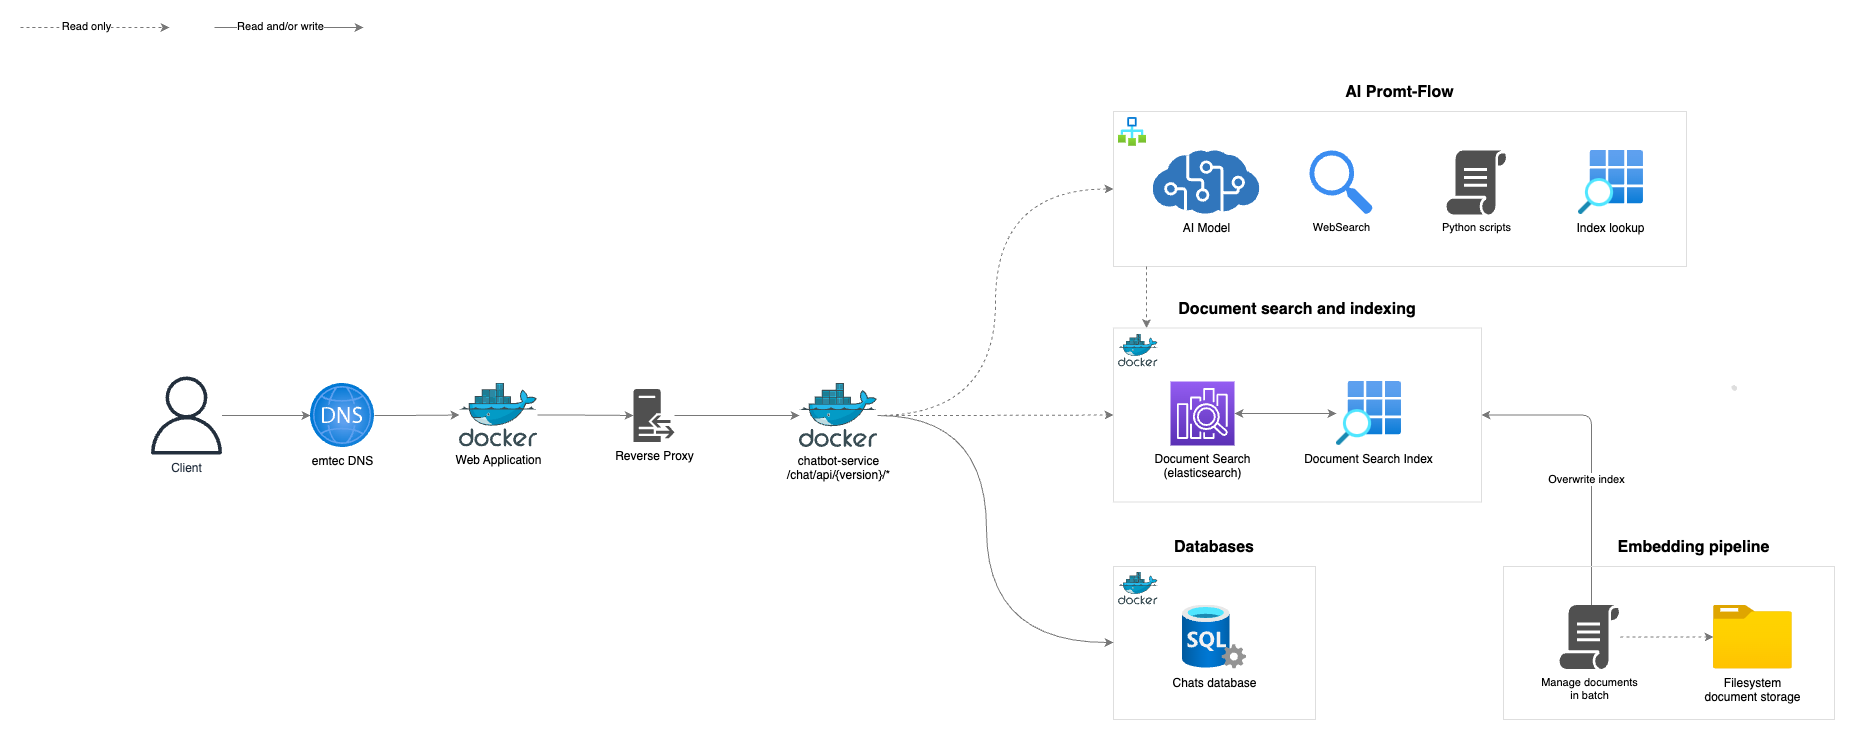

The diagram above was exported from draw.io. Its source (the exported page's mxGraphModel, read from the mxfile embedded in the PNG):
<mxGraphModel dx="1938" dy="950" grid="0" gridSize="10" guides="1" tooltips="1" connect="1" arrows="1" fold="1" page="0" pageScale="1" pageWidth="827" pageHeight="1169" background="#ffffff" math="0" shadow="0">
  <root>
    <mxCell id="0" />
    <mxCell id="1" parent="0" />
    <mxCell id="27" value="AI Promt-Flow" style="rounded=0;whiteSpace=wrap;html=1;fillColor=none;labelPosition=center;verticalLabelPosition=top;align=center;verticalAlign=bottom;spacingBottom=7;fontStyle=1;fontSize=16;strokeColor=#dedede;" parent="1" vertex="1">
      <mxGeometry x="1008" y="107" width="573" height="155" as="geometry" />
    </mxCell>
    <mxCell id="37" value="Databases" style="rounded=0;whiteSpace=wrap;html=1;fillColor=none;labelPosition=center;verticalLabelPosition=top;align=center;verticalAlign=bottom;spacingBottom=7;fontStyle=1;fontSize=16;strokeColor=#dedede;labelBackgroundColor=default;" parent="1" vertex="1">
      <mxGeometry x="1008" y="562" width="202" height="153" as="geometry" />
    </mxCell>
    <mxCell id="26" value="Document search and indexing" style="rounded=0;whiteSpace=wrap;html=1;fillColor=none;labelPosition=center;verticalLabelPosition=top;align=center;verticalAlign=bottom;spacingBottom=7;fontStyle=1;fontSize=16;strokeColor=#dedede;" parent="1" vertex="1">
      <mxGeometry x="1008" y="323.5" width="368" height="174" as="geometry" />
    </mxCell>
    <mxCell id="38" style="edgeStyle=orthogonalEdgeStyle;curved=1;html=1;strokeColor=#787878;fontSize=16;startArrow=none;startFill=0;" parent="1" source="73" target="37" edge="1">
      <mxGeometry relative="1" as="geometry">
        <mxPoint x="891" y="410.9999999999998" as="sourcePoint" />
        <Array as="points">
          <mxPoint x="881" y="411" />
          <mxPoint x="881" y="638" />
        </Array>
      </mxGeometry>
    </mxCell>
    <mxCell id="40" style="edgeStyle=orthogonalEdgeStyle;curved=1;html=1;strokeColor=#787878;fontSize=16;startArrow=none;startFill=0;dashed=1;" parent="1" source="73" target="26" edge="1">
      <mxGeometry relative="1" as="geometry">
        <mxPoint x="891" y="410.9999999999998" as="sourcePoint" />
      </mxGeometry>
    </mxCell>
    <mxCell id="12" style="edgeStyle=orthogonalEdgeStyle;curved=1;html=1;strokeColor=#787878;" parent="1" source="10" target="69" edge="1">
      <mxGeometry relative="1" as="geometry">
        <mxPoint x="170" y="411" as="targetPoint" />
      </mxGeometry>
    </mxCell>
    <mxCell id="10" value="Client" style="sketch=0;outlineConnect=0;fontColor=#232F3E;gradientColor=none;fillColor=#232F3D;strokeColor=none;dashed=0;verticalLabelPosition=bottom;verticalAlign=top;align=center;html=1;fontSize=12;fontStyle=0;aspect=fixed;pointerEvents=1;shape=mxgraph.aws4.user;" parent="1" vertex="1">
      <mxGeometry x="42" y="372" width="78" height="78" as="geometry" />
    </mxCell>
    <mxCell id="34" style="edgeStyle=orthogonalEdgeStyle;curved=1;html=1;entryX=0;entryY=0.5;entryDx=0;entryDy=0;strokeColor=#787878;fontSize=16;startArrow=none;startFill=0;dashed=1;" parent="1" source="73" target="27" edge="1">
      <mxGeometry relative="1" as="geometry">
        <mxPoint x="891" y="410.9999999999998" as="sourcePoint" />
      </mxGeometry>
    </mxCell>
    <mxCell id="19" style="edgeStyle=orthogonalEdgeStyle;curved=1;html=1;strokeColor=#787878;fontSize=16;" parent="1" source="71" target="73" edge="1">
      <mxGeometry relative="1" as="geometry">
        <mxPoint x="592" y="411" as="sourcePoint" />
        <mxPoint x="678" y="410.9999999999998" as="targetPoint" />
      </mxGeometry>
    </mxCell>
    <mxCell id="24" style="edgeStyle=orthogonalEdgeStyle;curved=1;html=1;strokeColor=#787878;fontSize=16;startArrow=classic;startFill=1;exitX=1;exitY=0.5;exitDx=0;exitDy=0;exitPerimeter=0;" parent="1" source="78" target="23" edge="1">
      <mxGeometry relative="1" as="geometry">
        <mxPoint x="1137" y="410.5" as="sourcePoint" />
      </mxGeometry>
    </mxCell>
    <mxCell id="23" value="Document Search Index" style="aspect=fixed;html=1;points=[];align=center;image;fontSize=12;image=img/lib/azure2/general/Search_Grid.svg;strokeColor=#dedede;fillColor=none;" parent="1" vertex="1">
      <mxGeometry x="1231" y="377" width="64.96" height="64" as="geometry" />
    </mxCell>
    <mxCell id="35" style="edgeStyle=orthogonalEdgeStyle;curved=1;html=1;strokeColor=#787878;fontSize=16;startArrow=none;startFill=0;exitX=0;exitY=1;exitDx=0;exitDy=0;entryX=0;entryY=0;entryDx=0;entryDy=0;dashed=1;" parent="1" edge="1">
      <mxGeometry relative="1" as="geometry">
        <mxPoint x="1041" y="262" as="sourcePoint" />
        <mxPoint x="1041" y="323.5" as="targetPoint" />
      </mxGeometry>
    </mxCell>
    <mxCell id="29" value="AI Model" style="sketch=0;aspect=fixed;html=1;points=[];align=center;image;fontSize=12;image=img/lib/mscae/Cognitive_Services.svg;strokeColor=#dedede;fillColor=none;" parent="1" vertex="1">
      <mxGeometry x="1047.6699999999998" y="146" width="106.66" height="64" as="geometry" />
    </mxCell>
    <mxCell id="41" value="" style="aspect=fixed;html=1;points=[];align=center;image;fontSize=12;image=img/lib/azure2/general/Workflow.svg;labelBackgroundColor=default;strokeColor=#dedede;fillColor=none;" parent="1" vertex="1">
      <mxGeometry x="1013" y="113" width="28" height="28.83" as="geometry" />
    </mxCell>
    <mxCell id="42" value="WebSearch" style="sketch=0;html=1;aspect=fixed;strokeColor=none;shadow=0;align=center;verticalAlign=top;fillColor=#3B8DF1;shape=mxgraph.gcp2.search;labelBackgroundColor=default;fontSize=11;labelPosition=center;verticalLabelPosition=bottom;" parent="1" vertex="1">
      <mxGeometry x="1204" y="146" width="63.36" height="64" as="geometry" />
    </mxCell>
    <mxCell id="43" value="Python scripts" style="sketch=0;pointerEvents=1;shadow=0;dashed=0;html=1;strokeColor=none;fillColor=#505050;labelPosition=center;verticalLabelPosition=bottom;verticalAlign=top;outlineConnect=0;align=center;shape=mxgraph.office.concepts.script;labelBackgroundColor=default;fontSize=11;" parent="1" vertex="1">
      <mxGeometry x="1341" y="146" width="60" height="64" as="geometry" />
    </mxCell>
    <mxCell id="45" value="Index lookup" style="aspect=fixed;html=1;points=[];align=center;image;fontSize=12;image=img/lib/azure2/general/Search_Grid.svg;labelBackgroundColor=default;strokeColor=#dedede;fillColor=none;" parent="1" vertex="1">
      <mxGeometry x="1473" y="146" width="64.95" height="64" as="geometry" />
    </mxCell>
    <mxCell id="48" value="" style="shape=stencil(fZbdcgIhDIWfZm8zQAg/17Z9j85U606tdqz9e/tmZ0c0uJ47xP0I5JwEBl59bp8/1kNwn6fj4W39M76ctgM/DCGM++36OJ50NPDjwKvN4bh+PR6+9i/z74/n6ctp9H74nlb4nbmSKZeJCu5vngmZ6jzzNAO7cX8FVKEsBuBKrgKg9oAE8gkCbLeUhEoEQKSUDZDLeWYRKIl8MEDRmHwfyBrBG6Amyu4+kDxxMoB3jhwgYu7TVAsVkFcWCs4CTBEoF4RctKeOxHIf8IXYpikHikAIf+MNUW94AGSSaoAoFIE3AlOyeWU+p2E5S9yfQZcQILVuQOwZdJNoS9Ls3wA5u2XZTIHECqeJ9kDpSaauRiNVcAY1QhdBzeLBli5WazpkSsBLV25uRaqWRyFawTQzRRIQYirJzq5atkBqLfouwqUxLBepthWb10vrWZY6UOAeyKCCtDV625mm9gmUC4Wc3VLJMMIE1BsA2FW9JraVlQB7n3c9oMKhCLEvIM1zBPZ25/umNQ1tVEC2G+fFCC8g398O2hNQuQlVu752DBfA+q0ptnqO5JFmeuIuo9DY7KjY71UxdJV4EntifPWorW++R/dC4t7V3DlIB5cHx2bc7eb3yvX//QNFp+bHDT/+Aw==);lineShape=1;labelBackgroundColor=default;strokeColor=#dedede;fontSize=11;fillColor=none;" parent="1" vertex="1">
      <mxGeometry x="1626.4711712916946" y="381.0753246655504" width="4.672539772115215" height="4.665236216357698" as="geometry" />
    </mxCell>
    <mxCell id="53" style="edgeStyle=orthogonalEdgeStyle;html=1;entryX=1;entryY=0.5;entryDx=0;entryDy=0;strokeColor=#787878;fontSize=11;startArrow=none;startFill=0;endArrow=classic;endFill=1;" parent="1" source="80" target="26" edge="1">
      <mxGeometry relative="1" as="geometry">
        <Array as="points">
          <mxPoint x="1486" y="410" />
        </Array>
        <mxPoint x="1486" y="719" as="sourcePoint" />
      </mxGeometry>
    </mxCell>
    <mxCell id="54" value="Overwrite index" style="edgeLabel;html=1;align=center;verticalAlign=middle;resizable=0;points=[];fontSize=11;" parent="53" vertex="1" connectable="0">
      <mxGeometry x="-0.3223" y="7" relative="1" as="geometry">
        <mxPoint x="1" y="-25" as="offset" />
      </mxGeometry>
    </mxCell>
    <mxCell id="56" value="" style="endArrow=classic;dashed=1;html=1;strokeColor=#787878;fontSize=11;curved=1;endFill=1;" parent="1" edge="1">
      <mxGeometry width="50" height="50" relative="1" as="geometry">
        <mxPoint x="-85" y="23" as="sourcePoint" />
        <mxPoint x="64" y="23" as="targetPoint" />
      </mxGeometry>
    </mxCell>
    <mxCell id="57" value="Read only" style="edgeLabel;html=1;align=center;verticalAlign=middle;resizable=0;points=[];fontSize=11;" parent="56" vertex="1" connectable="0">
      <mxGeometry x="-0.6295" y="2" relative="1" as="geometry">
        <mxPoint x="38" as="offset" />
      </mxGeometry>
    </mxCell>
    <mxCell id="58" value="" style="endArrow=classic;html=1;strokeColor=#787878;fontSize=11;curved=1;endFill=1;" parent="1" edge="1">
      <mxGeometry width="50" height="50" relative="1" as="geometry">
        <mxPoint x="109" y="23" as="sourcePoint" />
        <mxPoint x="258" y="23" as="targetPoint" />
      </mxGeometry>
    </mxCell>
    <mxCell id="59" value="Read and/or write" style="edgeLabel;html=1;align=center;verticalAlign=middle;resizable=0;points=[];fontSize=11;" parent="58" vertex="1" connectable="0">
      <mxGeometry x="-0.6295" y="2" relative="1" as="geometry">
        <mxPoint x="38" as="offset" />
      </mxGeometry>
    </mxCell>
    <mxCell id="76" style="edgeStyle=orthogonalEdgeStyle;shape=connector;curved=1;rounded=1;html=1;labelBackgroundColor=default;strokeColor=#787878;fontFamily=Helvetica;fontSize=11;fontColor=default;endArrow=classic;" edge="1" parent="1" source="69" target="70">
      <mxGeometry relative="1" as="geometry" />
    </mxCell>
    <mxCell id="69" value="emtec DNS" style="aspect=fixed;html=1;points=[];align=center;image;fontSize=12;image=img/lib/azure2/networking/DNS_Zones.svg;" vertex="1" parent="1">
      <mxGeometry x="205" y="379" width="64" height="64" as="geometry" />
    </mxCell>
    <mxCell id="77" style="edgeStyle=orthogonalEdgeStyle;shape=connector;curved=1;rounded=1;html=1;labelBackgroundColor=default;strokeColor=#787878;fontFamily=Helvetica;fontSize=11;fontColor=default;endArrow=classic;" edge="1" parent="1" source="70" target="71">
      <mxGeometry relative="1" as="geometry" />
    </mxCell>
    <mxCell id="70" value="Web Application" style="sketch=0;aspect=fixed;html=1;points=[];align=center;image;fontSize=12;image=img/lib/mscae/Docker.svg;" vertex="1" parent="1">
      <mxGeometry x="354" y="378.5" width="78.05" height="64" as="geometry" />
    </mxCell>
    <mxCell id="71" value="Reverse Proxy" style="sketch=0;pointerEvents=1;shadow=0;dashed=0;html=1;strokeColor=none;fillColor=#505050;labelPosition=center;verticalLabelPosition=bottom;verticalAlign=top;outlineConnect=0;align=center;shape=mxgraph.office.servers.reverse_proxy;" vertex="1" parent="1">
      <mxGeometry x="528" y="384.5" width="41" height="53" as="geometry" />
    </mxCell>
    <mxCell id="73" value="chatbot-service&lt;br style=&quot;border-color: var(--border-color);&quot;&gt;/chat/api/{version}/*" style="sketch=0;aspect=fixed;html=1;points=[];align=center;image;fontSize=12;image=img/lib/mscae/Docker.svg;" vertex="1" parent="1">
      <mxGeometry x="694" y="379" width="78.05" height="64" as="geometry" />
    </mxCell>
    <mxCell id="78" value="&lt;span style=&quot;color: rgb(0, 0, 0);&quot;&gt;Document Search&lt;br&gt;(elasticsearch)&lt;br&gt;&lt;/span&gt;" style="sketch=0;points=[[0,0,0],[0.25,0,0],[0.5,0,0],[0.75,0,0],[1,0,0],[0,1,0],[0.25,1,0],[0.5,1,0],[0.75,1,0],[1,1,0],[0,0.25,0],[0,0.5,0],[0,0.75,0],[1,0.25,0],[1,0.5,0],[1,0.75,0]];outlineConnect=0;fontColor=#232F3E;gradientColor=#945DF2;gradientDirection=north;fillColor=#5A30B5;strokeColor=#ffffff;dashed=0;verticalLabelPosition=bottom;verticalAlign=top;align=center;html=1;fontSize=12;fontStyle=0;aspect=fixed;shape=mxgraph.aws4.resourceIcon;resIcon=mxgraph.aws4.elasticsearch_service;fontFamily=Helvetica;" vertex="1" parent="1">
      <mxGeometry x="1065" y="377" width="64" height="64" as="geometry" />
    </mxCell>
    <mxCell id="80" value="Manage documents&lt;br&gt;in batch" style="sketch=0;pointerEvents=1;shadow=0;dashed=0;html=1;strokeColor=none;fillColor=#505050;labelPosition=center;verticalLabelPosition=bottom;verticalAlign=top;outlineConnect=0;align=center;shape=mxgraph.office.concepts.script;labelBackgroundColor=default;fontSize=11;" vertex="1" parent="1">
      <mxGeometry x="1454" y="600.5" width="60" height="64" as="geometry" />
    </mxCell>
    <mxCell id="84" style="edgeStyle=orthogonalEdgeStyle;shape=connector;curved=1;rounded=1;html=1;labelBackgroundColor=default;strokeColor=#787878;fontFamily=Helvetica;fontSize=11;fontColor=default;endArrow=none;dashed=1;startArrow=classic;startFill=1;endFill=0;" edge="1" parent="1" source="83" target="80">
      <mxGeometry relative="1" as="geometry" />
    </mxCell>
    <mxCell id="83" value="Filesystem&lt;br&gt;document storage" style="aspect=fixed;html=1;points=[];align=center;image;fontSize=12;image=img/lib/azure2/general/Folder_Blank.svg;fontFamily=Helvetica;fontColor=default;" vertex="1" parent="1">
      <mxGeometry x="1608" y="600.5" width="78.86" height="64" as="geometry" />
    </mxCell>
    <mxCell id="86" value="Chats database" style="aspect=fixed;html=1;points=[];align=center;image;fontSize=12;image=img/lib/azure2/databases/SQL_Server.svg;strokeColor=#dedede;fillColor=none;" vertex="1" parent="1">
      <mxGeometry x="1077" y="600.5" width="64" height="64" as="geometry" />
    </mxCell>
    <mxCell id="87" value="" style="sketch=0;aspect=fixed;html=1;points=[];align=center;image;fontSize=12;image=img/lib/mscae/Docker.svg;" vertex="1" parent="1">
      <mxGeometry x="1012.9999999999999" y="568" width="39.63" height="32.5" as="geometry" />
    </mxCell>
    <mxCell id="88" value="" style="sketch=0;aspect=fixed;html=1;points=[];align=center;image;fontSize=12;image=img/lib/mscae/Docker.svg;" vertex="1" parent="1">
      <mxGeometry x="1013" y="330" width="39.63" height="32.5" as="geometry" />
    </mxCell>
    <mxCell id="90" value="Embedding pipeline" style="rounded=0;whiteSpace=wrap;html=1;fillColor=none;labelPosition=center;verticalLabelPosition=top;align=center;verticalAlign=bottom;spacingBottom=7;fontStyle=1;fontSize=16;strokeColor=#dedede;labelBackgroundColor=default;spacingLeft=50;" vertex="1" parent="1">
      <mxGeometry x="1398" y="562" width="331" height="153" as="geometry" />
    </mxCell>
  </root>
</mxGraphModel>